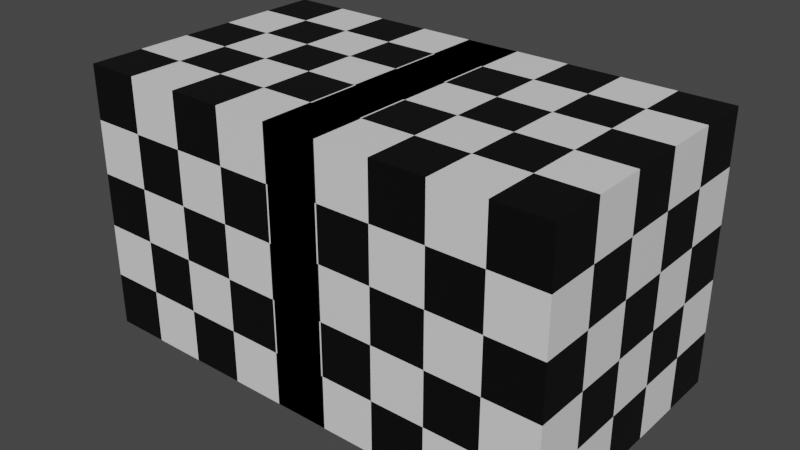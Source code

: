 # Source: pisoxadrez.blend  (saved by Blender 3.3.6; exported with 4.5.12 LTS)
import bpy
from mathutils import Matrix  # noqa: F401  (used for matrix-valued properties, if any)

bpy.ops.wm.read_factory_settings(use_empty=True)
scene = bpy.context.scene
scene.name = 'Scene'

# ---- collections
col_collection = bpy.data.collections.new('Collection'); scene.collection.children.link(col_collection)

# ---- materials (node trees are filled in below, after node groups)
mat_material = bpy.data.materials.new('Material')
mat_material.alpha_threshold = 0.0
mat_material.use_transparent_shadow = False
mat_material.roughness = 0.5
mat_material.line_color = (0.0, 0.0, 0.0, 1.0)
mat_material_001 = bpy.data.materials.new('Material.001')
mat_material_001.alpha_threshold = 0.0
mat_material_001.use_transparent_shadow = False
mat_material_001.roughness = 0.5
mat_material_001.line_color = (0.0, 0.0, 0.0, 1.0)

# ---- material node trees
mat_material.use_nodes = True; mat_material.node_tree.nodes.clear()
_N = mat_material.node_tree.nodes; _L = mat_material.node_tree.links
n0 = _N.new('ShaderNodeOutputMaterial'); n0.name = 'Material Output'; n0.location = (300, 300)
n1 = _N.new('ShaderNodeBsdfPrincipled'); n1.name = 'Principled BSDF'; n1.location = (10, 300)
n1.distribution = 'GGX'
n1.subsurface_method = 'RANDOM_WALK_SKIN'
n1.inputs[3].default_value = 1.45
n1.inputs[27].default_value = (0.0, 0.0, 0.0, 1.0)
n1.inputs[28].default_value = 1.0
n2 = _N.new('ShaderNodeTexChecker'); n2.name = 'Checker Texture'; n2.location = (-291, 200)
n2.inputs[2].default_value = (0.0, 0.0, 0.0, 1.0)
_L.new(n1.outputs[0], n0.inputs[0])
_L.new(n2.outputs[0], n1.inputs[0])
n0.is_active_output = True
mat_material_001.use_nodes = True; mat_material_001.node_tree.nodes.clear()
_N = mat_material_001.node_tree.nodes; _L = mat_material_001.node_tree.links
n0 = _N.new('ShaderNodeOutputMaterial'); n0.name = 'Material Output'; n0.location = (300, 300)
n1 = _N.new('ShaderNodeBsdfPrincipled'); n1.name = 'Principled BSDF'; n1.location = (10, 300)
n1.distribution = 'GGX'
n1.subsurface_method = 'RANDOM_WALK_SKIN'
n1.inputs[3].default_value = 1.45
n1.inputs[27].default_value = (0.0, 0.0, 0.0, 1.0)
n1.inputs[28].default_value = 1.0
n2 = _N.new('ShaderNodeTexChecker'); n2.name = 'Checker Texture'; n2.location = (-291, 200)
n2.inputs[2].default_value = (0.0, 0.0, 0.0, 1.0)
_L.new(n1.outputs[0], n0.inputs[0])
_L.new(n2.outputs[0], n1.inputs[0])
n0.is_active_output = True

# ---- world
world_world = bpy.data.worlds.new('World'); scene.world = world_world
world_world.use_nodes = True; world_world.node_tree.nodes.clear()
_N = world_world.node_tree.nodes; _L = world_world.node_tree.links
n0 = _N.new('ShaderNodeOutputWorld'); n0.name = 'World Output'; n0.location = (300, 300)
n1 = _N.new('ShaderNodeBackground'); n1.name = 'Background'; n1.location = (10, 300)
n1.inputs[0].default_value = (0.05088, 0.05088, 0.05088, 1.0)
_L.new(n1.outputs[0], n0.inputs[0])
n0.is_active_output = True
world_world.color = (0.05088, 0.05088, 0.05088)
world_world.use_sun_shadow = False
world_world.sun_shadow_jitter_overblur = 0.0

# ---- meshes
me_cube = bpy.data.meshes.new('Cube')
me_cube.from_pydata([(1.0, 1.0, 1.0), (1.0, 1.0, -1.0), (1.0, -1.0, 1.0), (1.0, -1.0, -1.0), (-1.0, 1.0, 1.0), (-1.0, 1.0, -1.0), (-1.0, -1.0, 1.0), (-1.0, -1.0, -1.0)], [], [(0, 4, 6, 2), (3, 2, 6, 7), (7, 6, 4, 5), (5, 1, 3, 7), (1, 0, 2, 3), (5, 4, 0, 1)])
_uv = me_cube.uv_layers.new(name='UVMap')
_uv.uv.foreach_set('vector', [0.625, 0.5, 0.875, 0.5, 0.875, 0.75, 0.625, 0.75, 0.375, 0.75, 0.625, 0.75, 0.625, 1.0, 0.375, 1.0, 0.375, 0.0, 0.625, 0.0, 0.625, 0.25, 0.375, 0.25, 0.125, 0.5, 0.375, 0.5, 0.375, 0.75, 0.125, 0.75, 0.375, 0.5, 0.625, 0.5, 0.625, 0.75, 0.375, 0.75, 0.375, 0.25, 0.625, 0.25, 0.625, 0.5, 0.375, 0.5])
me_cube.materials.append(mat_material)
me_cube.use_mirror_vertex_groups = False
me_cube.update()
me_cube_001 = bpy.data.meshes.new('Cube.001')
me_cube_001.from_pydata([(1.0, 1.0, 1.0), (1.0, 1.0, -1.0), (1.0, -1.0, 1.0), (1.0, -1.0, -1.0), (-1.0, 1.0, 1.0), (-1.0, 1.0, -1.0), (-1.0, -1.0, 1.0), (-1.0, -1.0, -1.0)], [], [(0, 4, 6, 2), (3, 2, 6, 7), (7, 6, 4, 5), (5, 1, 3, 7), (1, 0, 2, 3), (5, 4, 0, 1)])
_uv = me_cube_001.uv_layers.new(name='UVMap')
_uv.uv.foreach_set('vector', [0.625, 0.5, 0.875, 0.5, 0.875, 0.75, 0.625, 0.75, 0.375, 0.75, 0.625, 0.75, 0.625, 1.0, 0.375, 1.0, 0.375, 0.0, 0.625, 0.0, 0.625, 0.25, 0.375, 0.25, 0.125, 0.5, 0.375, 0.5, 0.375, 0.75, 0.125, 0.75, 0.375, 0.5, 0.625, 0.5, 0.625, 0.75, 0.375, 0.75, 0.375, 0.25, 0.625, 0.25, 0.625, 0.5, 0.375, 0.5])
me_cube_001.materials.append(mat_material_001)
me_cube_001.use_mirror_vertex_groups = False
me_cube_001.update()

# ---- objects
ob_cube = bpy.data.objects.new('Cube', me_cube)
ob_cube_001 = bpy.data.objects.new('Cube.001', me_cube_001)

# ---- transforms, parenting, visibility, modifiers, constraints
ob_cube.location = (0.0, 0.0, 0.0)
ob_cube.scale = (2.441, 2.441, 2.441)
ob_cube.lock_rotations_4d = False
ob_cube.empty_display_type = 'ARROWS'
ob_cube.lineart.crease_threshold = 0.0
ob_cube_001.location = (-3.932, 0.0, 0.0)
ob_cube_001.scale = (2.441, 2.441, 2.441)
ob_cube_001.lock_rotations_4d = False
ob_cube_001.empty_display_type = 'ARROWS'
ob_cube_001.lineart.crease_threshold = 0.0

# ---- collection membership
col_collection.objects.link(ob_cube)
col_collection.objects.link(ob_cube_001)

# ---- scene / render settings (as saved in the file)
scene.frame_start = 1; scene.frame_end = 250; scene.frame_set(1)
scene.render.engine = 'BLENDER_EEVEE_NEXT'
scene.cycles.sampling_pattern = 'TABULATED_SOBOL'
scene.cycles.use_light_tree = False
scene.view_settings.view_transform = 'Filmic'
bpy.context.view_layer.update()

# ---- added for rendering (the .blend has no active camera and no usable light): camera, sun
cam_auto = bpy.data.cameras.new('AutoCamera')
cam_auto.lens = 50.0
cam_auto.sensor_width = 36.0
cam_auto.clip_end = 1000.0
ob_auto_camera = bpy.data.objects.new('AutoCamera', cam_auto)
scene.collection.objects.link(ob_auto_camera)
ob_auto_camera.location = (8.39451, -12.4326, 8.28841)
ob_auto_camera.rotation_euler = (1.09748, -7.21219e-08, 0.694738)
scene.camera = ob_auto_camera
light_auto_sun = bpy.data.lights.new('AutoSun', 'SUN')
light_auto_sun.energy = 3.0
light_auto_sun.angle = 0.0523599
ob_auto_sun = bpy.data.objects.new('AutoSun', light_auto_sun)
scene.collection.objects.link(ob_auto_sun)
ob_auto_sun.rotation_euler = (0.872665, 0.174533, 0.523599)
bpy.context.view_layer.update()
